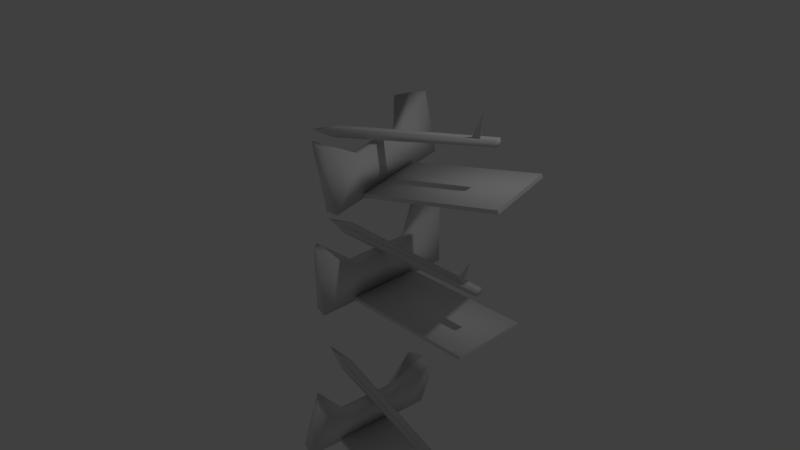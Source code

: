 # Source: Arrow_Shooting_Trap_2.blend  (saved by Blender 2.72.0; exported with 4.5.12 LTS)
import bpy
from mathutils import Matrix  # noqa: F401  (used for matrix-valued properties, if any)

bpy.ops.wm.read_factory_settings(use_empty=True)
scene = bpy.context.scene
scene.name = 'Scene'

# ---- collections
col_collection_1 = bpy.data.collections.new('Collection 1'); scene.collection.children.link(col_collection_1)

# ---- materials (node trees are filled in below, after node groups)
mat_material = bpy.data.materials.new('Material')
mat_material.alpha_threshold = 0.0
mat_material.use_transparent_shadow = False
mat_material.roughness = 0.5
mat_material.line_color = (0.0, 0.0, 0.0, 1.0)

# ---- material node trees

# ---- world
world_world = bpy.data.worlds.new('World'); scene.world = world_world
world_world.color = (0.05088, 0.05088, 0.05088)
world_world.use_sun_shadow = False
world_world.sun_shadow_jitter_overblur = 0.0
world_world.cycles.sampling_method = 'MANUAL'
world_world.cycles.sample_map_resolution = 256

# ---- cameras
cam_camera = bpy.data.cameras.new('Camera')
cam_camera.clip_end = 100.0
cam_camera.lens = 35.0
cam_camera.sensor_width = 32.0
cam_camera.sensor_height = 18.0
cam_camera.ortho_scale = 7.314
cam_camera.dof.focus_distance = 0.0
cam_camera.dof.aperture_fstop = 128.0

# ---- lights
light_lamp = bpy.data.lights.new('Lamp', 'POINT')
light_lamp.transmission_factor = 0.0
light_lamp.cutoff_distance = 30.0
light_lamp.energy = 100.0
light_lamp.shadow_buffer_clip_start = 1.001
light_lamp.shadow_soft_size = 0.1
light_lamp.shadow_maximum_resolution = 0.006
light_lamp.use_absolute_resolution = True
light_lamp.cycles.use_multiple_importance_sampling = False

# ---- meshes
me_cube_002 = bpy.data.meshes.new('Cube.002')
me_cube_002.from_pydata([(-0.4434, 0.1314, -1.677), (-0.417, 0.2626, -1.669), (1.815, -0.1852, -1.997), (1.796, -0.2792, -2.003), (-0.4284, 0.1217, -1.567), (-0.402, 0.2529, -1.559), (1.826, -0.1922, -1.918), (1.807, -0.2861, -1.924), (-0.8112, 0.2665, -1.559), (-0.8112, 0.2665, -1.559), (-0.8112, 0.2665, -1.559), (-0.8112, 0.2665, -1.559), (1.465, -0.1677, -1.905), (1.615, -0.1552, -1.948), (1.616, -0.1984, -2.27), (1.562, -0.223, -1.928), (0.4268, 1.058, -1.86), (0.03373, -0.8993, -1.979), (0.001452, -0.383, -1.625), (-0.15, -0.8097, -1.946), (-0.2634, -0.6392, -1.916), (-0.1686, -0.5031, -1.106), (0.1413, -0.969, -1.19), (-0.1558, -0.7088, -1.126), (-0.0424, -0.8793, -1.157), (0.1901, 0.5565, -1.568), (0.05106, 0.9267, -1.821), (0.222, 1.043, -1.834), (0.5344, 0.9884, -1.071), (0.06728, 0.6714, -1.035), (0.3296, 0.9732, -1.044), (0.1586, 0.8571, -1.031), (0.1726, -0.3345, -1.644), (0.3298, 0.4484, -1.597), (0.2329, -0.4753, -1.209), (0.4361, 0.4991, -1.1), (0.2396, -0.4796, -1.16), (0.4294, 0.5034, -1.15), (2.184, 0.1643, -1.368), (1.988, -0.8144, -1.427), (2.178, 0.1686, -1.417), (1.981, -0.8101, -1.477), (-0.5, -0.06705, -0.2559), (-0.5, 0.06705, -0.2559), (1.8, 0.048, -0.24), (1.8, -0.048, -0.24), (-0.5, -0.06705, -0.1441), (-0.5, 0.06705, -0.1441), (1.8, 0.048, -0.16), (1.8, -0.048, -0.16), (-0.9, 0.0, -0.2), (-0.9, 0.0, -0.2), (-0.9, 0.0, -0.2), (-0.9, 0.0, -0.2), (1.443, 0.001823, -0.1979), (1.592, 0.04093, -0.2209), (1.649, -0.02041, -0.5351), (1.551, -0.03463, -0.2029), (0.2, 1.0, -0.4), (0.2, -1.0, -0.4), (0.02, -0.48, -0.1), (-8.941e-08, -0.9464, -0.4), (-0.1464, -0.8, -0.4), (-0.2, -0.6, 0.4), (0.2, -1.0, 0.4), (-0.1464, -0.8, 0.4), (-3.129e-07, -0.9464, 0.4), (0.02, 0.48, -0.1), (-0.1464, 0.8, -0.4), (3.725e-07, 0.9464, -0.4), (0.2, 1.0, 0.4), (-0.2, 0.6, 0.4), (7.451e-08, 0.9464, 0.4), (-0.1464, 0.8, 0.4), (0.18, -0.4, -0.1), (0.18, 0.4, -0.1), (0.2, -0.5, 0.35), (0.2, 0.5, 0.4), (0.2, -0.5, 0.4), (0.2, 0.5, 0.35), (2.0, 0.5, 0.4), (2.0, -0.5, 0.4), (2.0, 0.5, 0.35), (2.0, -0.5, 0.35), (-0.405, 0.1184, 1.796), (-0.409, 0.2521, 1.787), (1.792, 0.3411, 2.449), (1.795, 0.2453, 2.455), (-0.4366, 0.1243, 1.903), (-0.4406, 0.2581, 1.895), (1.77, 0.3453, 2.526), (1.772, 0.2496, 2.532), (-0.8063, 0.1696, 1.733), (-0.8063, 0.1696, 1.733), (-0.8063, 0.1696, 1.733), (-0.8063, 0.1696, 1.733), (1.44, 0.2806, 2.392), (1.588, 0.3254, 2.41), (1.733, 0.2502, 2.129), (1.545, 0.249, 2.42), (0.2751, 1.208, 1.786), (0.3346, -0.7873, 1.914), (0.06172, -0.2611, 2.118), (0.1412, -0.7432, 1.855), (-0.00347, -0.6039, 1.804), (-0.287, -0.3645, 2.542), (0.1083, -0.7449, 2.68), (-0.2297, -0.5615, 2.57), (-0.085, -0.7007, 2.621), (0.03319, 0.6965, 2.056), (-0.05102, 0.9921, 1.702), (0.085, 1.145, 1.733), (0.0489, 1.25, 2.552), (-0.3227, 0.8325, 2.466), (-0.1412, 1.187, 2.5), (-0.2773, 1.035, 2.468), (0.2127, -0.1738, 2.157), (0.189, 0.6242, 2.106), (0.1076, -0.2488, 2.6), (0.06376, 0.7514, 2.584), (0.09348, -0.2461, 2.648), (0.0779, 0.7487, 2.536), (1.789, 0.8352, 3.089), (1.819, -0.1623, 3.153), (1.804, 0.8326, 3.041), (1.833, -0.1649, 3.105)], [], [(1, 0, 8, 9), (5, 6, 2, 1), (6, 7, 3, 2), (7, 4, 0, 3), (0, 1, 2, 3), (7, 6, 5, 4), (10, 11, 9, 8), (5, 1, 9, 11), (4, 5, 11, 10), (0, 4, 10, 8), (13, 14, 15), (12, 14, 13), (15, 14, 12), (12, 13, 15), (18, 21, 29, 25), (17, 22, 24, 19), (19, 24, 23, 20), (20, 23, 21, 18), (25, 29, 31, 26), (26, 31, 30, 27), (17, 32, 33, 16, 28, 35, 36, 22), (22, 36, 35, 28, 30, 31, 29, 21, 23, 24), (25, 26, 27, 16, 33), (27, 30, 28, 16), (17, 19, 20, 18, 32), (25, 33, 32, 18), (34, 37, 40, 41), (38, 40, 37, 35), (36, 34, 41, 39), (39, 41, 40, 38), (35, 37, 34, 36), (39, 38, 35, 36), (43, 42, 50, 51), (47, 48, 44, 43), (48, 49, 45, 44), (49, 46, 42, 45), (42, 43, 44, 45), (49, 48, 47, 46), (52, 53, 51, 50), (47, 43, 51, 53), (46, 47, 53, 52), (42, 46, 52, 50), (55, 56, 57), (54, 56, 55), (57, 56, 54), (54, 55, 57), (60, 63, 71, 67), (59, 64, 66, 61), (61, 66, 65, 62), (62, 65, 63, 60), (67, 71, 73, 68), (68, 73, 72, 69), (59, 74, 75, 58, 70, 77, 78, 64), (64, 78, 77, 70, 72, 73, 71, 63, 65, 66), (67, 68, 69, 58, 75), (69, 72, 70, 58), (59, 61, 62, 60, 74), (67, 75, 74, 60), (76, 79, 82, 83), (80, 82, 79, 77), (78, 76, 83, 81), (81, 83, 82, 80), (77, 79, 76, 78), (81, 80, 77, 78), (85, 84, 92, 93), (89, 90, 86, 85), (90, 91, 87, 86), (91, 88, 84, 87), (84, 85, 86, 87), (91, 90, 89, 88), (94, 95, 93, 92), (89, 85, 93, 95), (88, 89, 95, 94), (84, 88, 94, 92), (97, 98, 99), (96, 98, 97), (99, 98, 96), (96, 97, 99), (102, 105, 113, 109), (101, 106, 108, 103), (103, 108, 107, 104), (104, 107, 105, 102), (109, 113, 115, 110), (110, 115, 114, 111), (101, 116, 117, 100, 112, 119, 120, 106), (106, 120, 119, 112, 114, 115, 113, 105, 107, 108), (109, 110, 111, 100, 117), (111, 114, 112, 100), (101, 103, 104, 102, 116), (109, 117, 116, 102), (118, 121, 124, 125), (122, 124, 121, 119), (120, 118, 125, 123), (123, 125, 124, 122), (119, 121, 118, 120), (123, 122, 119, 120)])
me_cube_002.polygons.foreach_set('use_smooth', [1, 1, 1, 1, 1, 1, 1, 1, 1, 1, 0, 0, 0, 0, 1, 1, 1, 1, 1, 1, 1, 1, 1, 1, 1, 1, 1, 0, 0, 0, 1, 0, 1, 1, 1, 1, 1, 1, 1, 1, 1, 1, 0, 0, 0, 0, 1, 1, 1, 1, 1, 1, 1, 1, 1, 1, 1, 1, 1, 0, 0, 0, 1, 0, 1, 1, 1, 1, 1, 1, 1, 1, 1, 1, 0, 0, 0, 0, 1, 1, 1, 1, 1, 1, 1, 1, 1, 1, 1, 1, 1, 0, 0, 0, 1, 0])
_uv = me_cube_002.uv_layers.new(name='UVMap')
_uv.uv.foreach_set('vector', [0.9163, 0.3673, 0.897, 0.3673, 0.906, 0.3114, 0.906, 0.3114, 0.4282, 0.6787, 0.4282, 0.9956, 0.4167, 0.996, 0.4122, 0.6793, 0.6893, 0.2672, 0.6893, 0.2535, 0.7006, 0.2538, 0.7006, 0.2675, 0.9373, 0.7015, 0.9357, 0.3694, 0.9517, 0.3694, 0.9489, 0.7015, 0.897, 0.3673, 0.9163, 0.3673, 0.9156, 0.696, 0.9018, 0.696, 0.9303, 0.6926, 0.9165, 0.6926, 0.9163, 0.3695, 0.9357, 0.3695, 0.0, 0.0, 0.0, 0.0, 0.0, 0.0, 0.0, 0.0, 0.4282, 0.6787, 0.4122, 0.6793, 0.4189, 0.6209, 0.4189, 0.6209, 0.9357, 0.3695, 0.9163, 0.3695, 0.9262, 0.3114, 0.9262, 0.3114, 0.9517, 0.3694, 0.9357, 0.3694, 0.9433, 0.3114, 0.9433, 0.3114, 0.6702, 0.2987, 0.6803, 0.2535, 0.6803, 0.3035, 0.5926, 0.2535, 0.5926, 0.3107, 0.5759, 0.2672, 0.6479, 0.3023, 0.6588, 0.2535, 0.6588, 0.3101, 0.6894, 0.2757, 0.6894, 0.2973, 0.6803, 0.289, 0.223, 0.7616, 0.1441, 0.7759, 0.1488, 0.6037, 0.2267, 0.6238, 0.4865, 0.6209, 0.4865, 0.7363, 0.4574, 0.7367, 0.4574, 0.6213, 0.2613, 0.8277, 0.152, 0.829, 0.1458, 0.8055, 0.2551, 0.8042, 0.2551, 0.8042, 0.1458, 0.8055, 0.1441, 0.7759, 0.223, 0.7616, 0.2267, 0.6238, 0.1488, 0.6037, 0.152, 0.5759, 0.2613, 0.5746, 0.5765, 0.7165, 0.5765, 0.6014, 0.6029, 0.6002, 0.6029, 0.7154, 0.8052, 0.3145, 0.7622, 0.3994, 0.7622, 0.5137, 0.8052, 0.6001, 0.6917, 0.597, 0.6917, 0.5256, 0.6917, 0.3828, 0.6917, 0.3114, 0.2883, 0.5646, 0.3604, 0.5646, 0.5044, 0.5646, 0.5765, 0.5646, 0.5685, 0.5928, 0.5473, 0.6134, 0.5184, 0.6209, 0.3455, 0.6209, 0.3167, 0.6134, 0.2958, 0.5928, 0.828, 0.523, 0.8584, 0.5709, 0.8375, 0.5921, 0.809, 0.6001, 0.8052, 0.5117, 0.6029, 0.7154, 0.6029, 0.6002, 0.6327, 0.6003, 0.6327, 0.7154, 0.809, 0.3114, 0.8375, 0.3189, 0.8584, 0.3399, 0.828, 0.3845, 0.8052, 0.3962, 0.828, 0.523, 0.8052, 0.5117, 0.8052, 0.3962, 0.828, 0.3845, 0.2882, 0.5746, 0.1441, 0.5737, 0.1441, 0.3167, 0.2882, 0.3177, 0.5081, 0.6211, 0.5152, 0.6209, 0.5152, 0.8695, 0.5081, 0.8697, 0.2878, 0.8346, 0.2806, 0.8346, 0.2806, 0.5746, 0.2878, 0.5746, 0.5367, 0.6209, 0.5438, 0.6211, 0.5438, 0.7639, 0.5367, 0.7637, 0.5576, 0.7644, 0.5508, 0.7647, 0.5508, 0.6212, 0.5576, 0.6209, 0.3623, 0.3114, 0.5064, 0.3114, 0.5044, 0.5646, 0.3604, 0.5646, 0.8777, 0.3691, 0.8584, 0.3691, 0.8682, 0.3114, 0.8682, 0.3114, 0.9679, 0.3699, 0.9662, 0.6999, 0.9547, 0.6999, 0.9517, 0.3699, 0.6918, 0.2973, 0.6918, 0.3112, 0.6803, 0.3112, 0.6803, 0.2974, 0.9865, 0.6938, 0.9839, 0.3699, 1.0, 0.3699, 0.998, 0.6938, 0.8584, 0.3691, 0.8777, 0.3691, 0.8749, 0.7014, 0.8611, 0.7014, 0.8946, 0.7006, 0.8807, 0.7006, 0.8777, 0.3697, 0.897, 0.3697, 0.0, 0.0, 0.0, 0.0, 0.0, 0.0, 0.0, 0.0, 0.9679, 0.3699, 0.9517, 0.3699, 0.9599, 0.3114, 0.9599, 0.3114, 0.897, 0.3697, 0.8777, 0.3697, 0.8874, 0.3114, 0.8874, 0.3114, 1.0, 0.3699, 0.9839, 0.3699, 0.9919, 0.3114, 0.9919, 0.3114, 0.5576, 0.6665, 0.5687, 0.6209, 0.5687, 0.6708, 0.6077, 0.2535, 0.6077, 0.3106, 0.5926, 0.2667, 0.6355, 0.302, 0.6479, 0.2535, 0.6479, 0.3102, 0.6893, 0.2535, 0.6893, 0.2757, 0.6803, 0.2672, 0.7684, 0.7833, 0.6917, 0.8022, 0.6917, 0.6295, 0.7684, 0.6452, 0.2883, 0.7365, 0.2883, 0.6209, 0.3181, 0.6209, 0.3181, 0.7365, 0.3181, 0.7365, 0.3181, 0.6209, 0.3433, 0.621, 0.3433, 0.7366, 0.8065, 0.8322, 0.6931, 0.8303, 0.6917, 0.8022, 0.7684, 0.7833, 0.7684, 0.6452, 0.6917, 0.6295, 0.6931, 0.6001, 0.8065, 0.602, 0.3433, 0.7365, 0.3433, 0.6209, 0.3666, 0.6212, 0.3666, 0.7368, 0.6917, 0.3114, 0.6484, 0.3979, 0.6484, 0.5134, 0.6917, 0.6, 0.5765, 0.6002, 0.5765, 0.5281, 0.5765, 0.3838, 0.5765, 0.3116, 0.0, 0.2591, 0.07208, 0.2591, 0.2162, 0.2591, 0.2883, 0.2591, 0.2806, 0.2879, 0.2595, 0.309, 0.2307, 0.3167, 0.05771, 0.3167, 0.02887, 0.309, 0.007749, 0.2879, 0.8555, 0.0744, 0.8312, 0.02888, 0.8523, 0.007737, 0.8812, 0.0, 0.8786, 0.08596, 0.3666, 0.7368, 0.3666, 0.6212, 0.3961, 0.6213, 0.3961, 0.7369, 0.8812, 0.2889, 0.8523, 0.2811, 0.8312, 0.26, 0.8555, 0.2131, 0.8786, 0.2015, 0.8555, 0.0744, 0.8786, 0.08596, 0.8786, 0.2015, 0.8555, 0.2131, 0.1441, 0.5768, 9.452e-08, 0.5768, 0.0, 0.3167, 0.1441, 0.3167, 0.136, 0.5768, 0.1432, 0.5768, 0.1432, 0.8353, 0.136, 0.8353, 0.4936, 0.6209, 0.5009, 0.6209, 0.5009, 0.8748, 0.4936, 0.8748, 0.5152, 0.6209, 0.5224, 0.6209, 0.5224, 0.7652, 0.5152, 0.7652, 0.5296, 0.6209, 0.5367, 0.621, 0.5367, 0.7649, 0.5296, 0.7648, 0.07186, 3.444e-08, 0.216, 0.0, 0.2162, 0.2591, 0.07208, 0.2591, 0.1167, 0.8957, 0.136, 0.8964, 0.1252, 0.9538, 0.1252, 0.9538, 0.9839, 0.3696, 0.9837, 0.7013, 0.9722, 0.7013, 0.9679, 0.3696, 0.7005, 0.276, 0.7005, 0.2898, 0.6894, 0.2895, 0.6894, 0.2757, 0.3979, 1.0, 0.3961, 0.6793, 0.4122, 0.6793, 0.4094, 1.0, 0.136, 0.8964, 0.1167, 0.8957, 0.1222, 0.5768, 0.136, 0.5772, 0.2668, 0.5747, 0.2806, 0.5746, 0.2806, 0.9007, 0.2613, 0.9008, 0.0, 0.0, 0.0, 0.0, 0.0, 0.0, 0.0, 0.0, 0.9839, 0.3696, 0.9679, 0.3696, 0.9765, 0.3114, 0.9765, 0.3114, 0.2613, 0.9008, 0.2806, 0.9007, 0.2698, 0.9557, 0.2698, 0.9557, 0.4122, 0.6793, 0.3961, 0.6793, 0.4042, 0.6209, 0.4042, 0.6209, 0.6588, 0.2968, 0.6702, 0.2535, 0.6702, 0.2999, 0.6226, 0.2535, 0.6226, 0.3105, 0.6077, 0.2664, 0.6226, 0.3017, 0.6355, 0.2535, 0.6355, 0.3098, 0.5687, 0.6708, 0.5687, 0.6932, 0.56, 0.6841, 0.04723, 0.6261, 0.1156, 0.6044, 0.1141, 0.7762, 0.04598, 0.7636, 0.6327, 0.7159, 0.6327, 0.6003, 0.6625, 0.6003, 0.6625, 0.7159, 0.6625, 0.7159, 0.6625, 0.6003, 0.6883, 0.6002, 0.6883, 0.7158, 0.002073, 0.5774, 0.1167, 0.5768, 0.1156, 0.6044, 0.04723, 0.6261, 0.04598, 0.7636, 0.1141, 0.7762, 0.1147, 0.8059, 0.0, 0.8065, 0.0, 0.8065, 0.1147, 0.8059, 0.1167, 0.8296, 0.002073, 0.8303, 0.8312, 0.002293, 0.7901, 0.08762, 0.7901, 0.2028, 0.8312, 0.2903, 0.7196, 0.288, 0.7196, 0.216, 0.7196, 0.072, 0.7196, 0.0, 0.5759, 0.05662, 0.504, 0.05662, 0.3602, 0.05662, 0.2883, 0.05662, 0.2964, 0.02831, 0.3178, 0.007585, 0.3466, 2.583e-08, 0.5192, 0.0, 0.5479, 0.007585, 0.5686, 0.02831, 0.8178, 0.6722, 0.8065, 0.63, 0.8268, 0.6084, 0.8546, 0.6001, 0.84, 0.6832, 0.4282, 0.7359, 0.4282, 0.6209, 0.4574, 0.6215, 0.4574, 0.7365, 0.8546, 0.8881, 0.8268, 0.881, 0.8065, 0.8604, 0.8178, 0.8104, 0.84, 0.7984, 0.8178, 0.6722, 0.84, 0.6832, 0.84, 0.7984, 0.8178, 0.8104, 0.7196, 0.2535, 0.5759, 0.2502, 0.5759, 0.0, 0.7196, 0.003276, 0.4936, 0.8806, 0.4865, 0.8806, 0.4865, 0.6209, 0.4936, 0.621, 0.5081, 0.8725, 0.5009, 0.8725, 0.5009, 0.6209, 0.5081, 0.6209, 0.5508, 0.7651, 0.5438, 0.7649, 0.5438, 0.6209, 0.5508, 0.6211, 0.5224, 0.621, 0.5296, 0.6209, 0.5296, 0.7641, 0.5224, 0.7642, 0.5003, 0.3114, 0.3565, 0.3114, 0.3602, 0.05662, 0.504, 0.05662])
me_cube_002.materials.append(mat_material)
me_cube_002.use_remesh_preserve_volume = False
me_cube_002.use_remesh_preserve_attributes = False
me_cube_002.use_mirror_vertex_groups = False
me_cube_002.update()

# ---- objects
ob_cube_001 = bpy.data.objects.new('Cube.001', me_cube_002)
ob_lamp = bpy.data.objects.new('Lamp', light_lamp)
ob_camera = bpy.data.objects.new('Camera', cam_camera)

# ---- transforms, parenting, visibility, modifiers, constraints
ob_cube_001.location = (0.0, 0.0, 0.0)
ob_cube_001.rotation_euler = (3.142, 0.0, 0.0)
ob_cube_001.lineart.crease_threshold = 0.0
ob_lamp.location = (4.076, 1.005, 5.904)
ob_lamp.rotation_euler = (0.6503, 0.05522, 1.866)
ob_lamp.lock_rotations_4d = False
ob_lamp.empty_display_type = 'ARROWS'
ob_lamp.color = (0.0, 0.0, 0.0, 0.0)
ob_lamp.lineart.crease_threshold = 0.0
ob_camera.location = (7.481, -6.508, 5.344)
ob_camera.rotation_euler = (1.109, 0.01082, 0.8149)
ob_camera.lock_rotations_4d = False
ob_camera.empty_display_type = 'ARROWS'
ob_camera.color = (0.0, 0.0, 0.0, 0.0)
ob_camera.display_type = 'WIRE'
ob_camera.lineart.crease_threshold = 0.0

# ---- collection membership
col_collection_1.objects.link(ob_cube_001)
col_collection_1.objects.link(ob_lamp)
col_collection_1.objects.link(ob_camera)

# ---- scene / render settings (as saved in the file)
scene.camera = ob_camera
scene.frame_start = 1; scene.frame_end = 250; scene.frame_set(1)
scene.render.engine = 'BLENDER_EEVEE_NEXT'
scene.render.resolution_percentage = 50
scene.render.dither_intensity = 0.0
scene.cycles.use_denoising = False
scene.cycles.samples = 10
scene.cycles.sampling_pattern = 'TABULATED_SOBOL'
scene.cycles.light_sampling_threshold = 0.0
scene.cycles.use_adaptive_sampling = False
scene.cycles.use_light_tree = False
scene.cycles.blur_glossy = 0.0
scene.cycles.pixel_filter_type = 'GAUSSIAN'
scene.cycles.sample_clamp_indirect = 0.0
scene.view_settings.view_transform = 'Standard'
bpy.context.view_layer.update()
